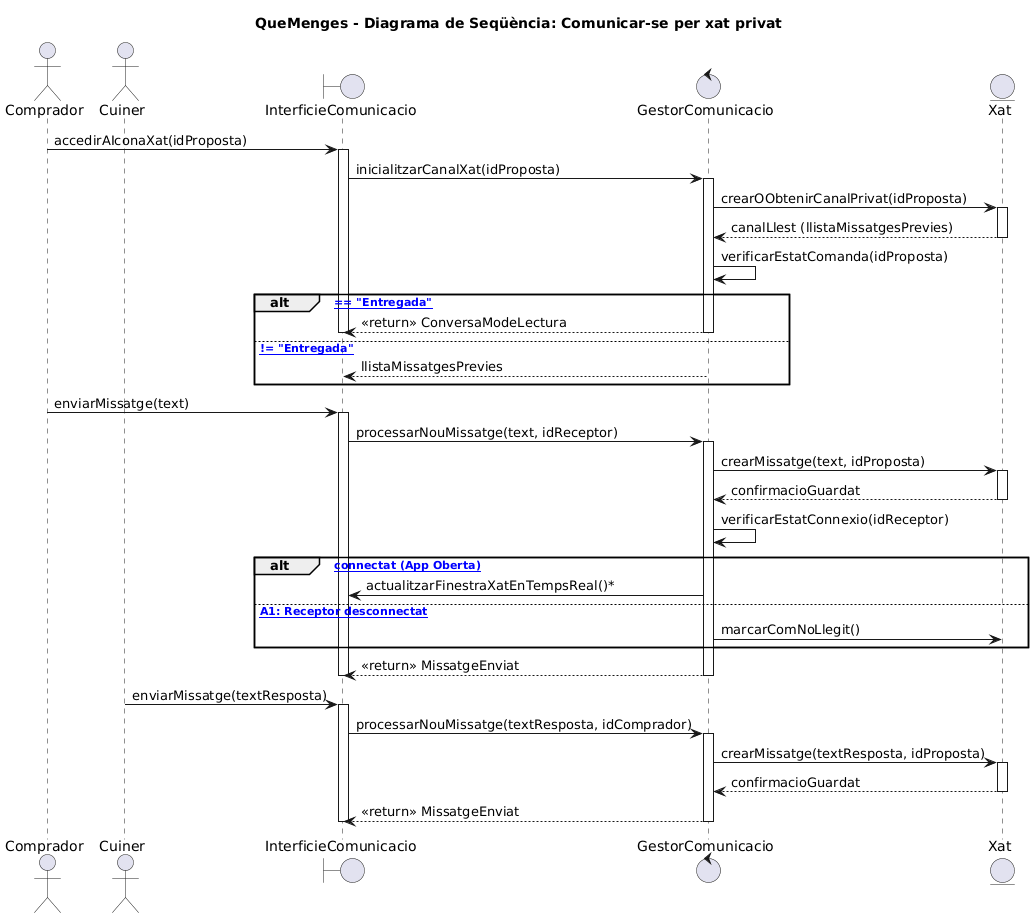

The diagram above was rendered by PlantUML. Its source (embedded in the PNG):
@startuml
title QueMenges - Diagrama de Seqüència: Comunicar-se per xat privat
skinparam shadowing false
skinparam defaultFontName Calibri

actor Comprador
actor Cuiner
boundary InterficieComunicacio
control GestorComunicacio
entity Xat

Comprador -> InterficieComunicacio : accedirAIconaXat(idProposta)
activate InterficieComunicacio

InterficieComunicacio -> GestorComunicacio : inicialitzarCanalXat(idProposta)
activate GestorComunicacio

GestorComunicacio -> Xat : crearOObtenirCanalPrivat(idProposta)
activate Xat
Xat --> GestorComunicacio : canalLlest (llistaMissatgesPrevies)
deactivate Xat

GestorComunicacio -> GestorComunicacio : verificarEstatComanda(idProposta)

alt [comandaAssociada == "Entregada"]
    GestorComunicacio --> InterficieComunicacio : <<return>> ConversaModeLectura
    deactivate GestorComunicacio
    deactivate InterficieComunicacio
else [comandaAssociada != "Entregada"]
    GestorComunicacio --> InterficieComunicacio : llistaMissatgesPrevies
    deactivate GestorComunicacio
    deactivate InterficieComunicacio
end

Comprador -> InterficieComunicacio : enviarMissatge(text)
activate InterficieComunicacio

InterficieComunicacio -> GestorComunicacio : processarNouMissatge(text, idReceptor)
activate GestorComunicacio

GestorComunicacio -> Xat : crearMissatge(text, idProposta)
activate Xat
Xat --> GestorComunicacio : confirmacioGuardat
deactivate Xat

GestorComunicacio -> GestorComunicacio : verificarEstatConnexio(idReceptor)

alt [Receptor connectat (App Oberta)]
    GestorComunicacio -> InterficieComunicacio : actualitzarFinestraXatEnTempsReal()*
else [Subflux A1: Receptor desconnectat]
    GestorComunicacio -> Xat : marcarComNoLlegit()
end

GestorComunicacio --> InterficieComunicacio : <<return>> MissatgeEnviat
deactivate GestorComunicacio
deactivate InterficieComunicacio

Cuiner -> InterficieComunicacio : enviarMissatge(textResposta)
activate InterficieComunicacio

InterficieComunicacio -> GestorComunicacio : processarNouMissatge(textResposta, idComprador)
activate GestorComunicacio

GestorComunicacio -> Xat : crearMissatge(textResposta, idProposta)
activate Xat
Xat --> GestorComunicacio : confirmacioGuardat
deactivate Xat

GestorComunicacio --> InterficieComunicacio : <<return>> MissatgeEnviat
deactivate GestorComunicacio
deactivate InterficieComunicacio
@enduml